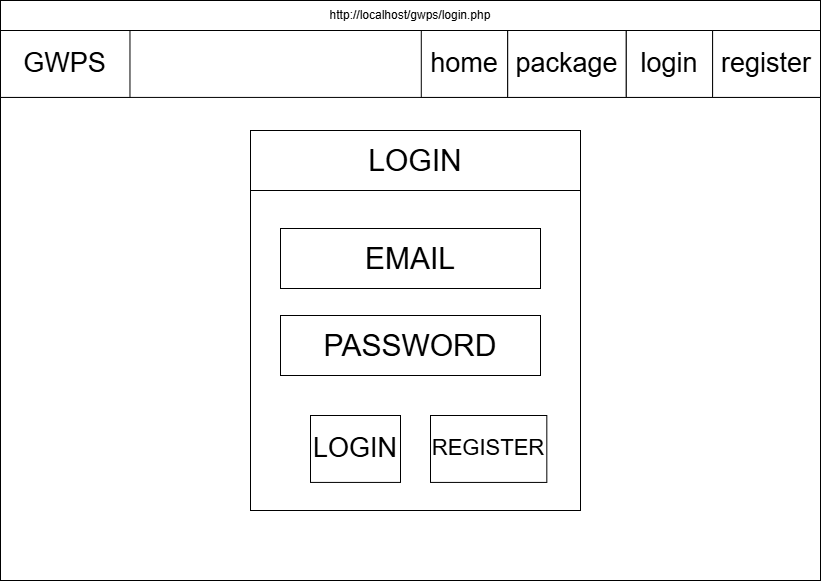

The diagram above was exported from draw.io. Its source (the exported page's mxGraphModel, read from the mxfile embedded in the PNG):
<mxGraphModel dx="1097" dy="597" grid="1" gridSize="10" guides="1" tooltips="1" connect="1" arrows="1" fold="1" page="1" pageScale="1" pageWidth="827" pageHeight="583" math="0" shadow="0">
  <root>
    <mxCell id="0" />
    <mxCell id="1" parent="0" />
    <mxCell id="kVy3P8yhF3Awcbwi_ZaX-238" connectable="0" parent="1" style="group" value="" vertex="1">
      <mxGeometry height="580" width="820" x="120" y="295" as="geometry" />
    </mxCell>
    <mxCell id="kVy3P8yhF3Awcbwi_ZaX-239" parent="kVy3P8yhF3Awcbwi_ZaX-238" style="rounded=0;whiteSpace=wrap;html=1;fillColor=none;" value="" vertex="1">
      <mxGeometry height="580" width="820" as="geometry" />
    </mxCell>
    <mxCell id="kVy3P8yhF3Awcbwi_ZaX-240" parent="kVy3P8yhF3Awcbwi_ZaX-238" style="rounded=0;whiteSpace=wrap;html=1;fillColor=none;" value="" vertex="1">
      <mxGeometry height="66.9230769230769" width="820" y="30" as="geometry" />
    </mxCell>
    <mxCell id="kVy3P8yhF3Awcbwi_ZaX-241" parent="kVy3P8yhF3Awcbwi_ZaX-238" style="rounded=0;whiteSpace=wrap;html=1;" value="&lt;font style=&quot;font-size: 27px;&quot;&gt;GWPS&lt;/font&gt;" vertex="1">
      <mxGeometry height="66.9230769230769" width="129.47368421052633" y="30" as="geometry" />
    </mxCell>
    <mxCell id="kVy3P8yhF3Awcbwi_ZaX-242" parent="kVy3P8yhF3Awcbwi_ZaX-238" style="rounded=0;whiteSpace=wrap;html=1;" value="&lt;font style=&quot;font-size: 27px;&quot;&gt;package&lt;/font&gt;" vertex="1">
      <mxGeometry height="66.9230769230769" width="118.68421052631581" x="507.10526315789485" y="30" as="geometry" />
    </mxCell>
    <mxCell id="kVy3P8yhF3Awcbwi_ZaX-243" parent="kVy3P8yhF3Awcbwi_ZaX-238" style="rounded=0;whiteSpace=wrap;html=1;" value="&lt;font style=&quot;font-size: 27px;&quot;&gt;login&lt;/font&gt;" vertex="1">
      <mxGeometry height="66.9230769230769" width="86.31578947368422" x="625.7894736842105" y="30" as="geometry" />
    </mxCell>
    <mxCell id="kVy3P8yhF3Awcbwi_ZaX-244" parent="kVy3P8yhF3Awcbwi_ZaX-238" style="rounded=0;whiteSpace=wrap;html=1;" value="&lt;font style=&quot;font-size: 27px;&quot;&gt;register&lt;/font&gt;" vertex="1">
      <mxGeometry height="66.9230769230769" width="107.89473684210527" x="712.1052631578948" y="30" as="geometry" />
    </mxCell>
    <mxCell id="kVy3P8yhF3Awcbwi_ZaX-245" parent="kVy3P8yhF3Awcbwi_ZaX-238" style="rounded=0;whiteSpace=wrap;html=1;" value="&lt;font style=&quot;font-size: 27px;&quot;&gt;home&lt;/font&gt;" vertex="1">
      <mxGeometry height="66.9230769230769" width="86.31578947368422" x="420.7894736842106" y="30" as="geometry" />
    </mxCell>
    <mxCell id="kVy3P8yhF3Awcbwi_ZaX-251" parent="kVy3P8yhF3Awcbwi_ZaX-238" style="text;html=1;whiteSpace=wrap;strokeColor=none;fillColor=none;align=center;verticalAlign=middle;rounded=0;" value="http://localhost/gwps/login.php" vertex="1">
      <mxGeometry height="30" width="820" as="geometry" />
    </mxCell>
    <mxCell id="kVy3P8yhF3Awcbwi_ZaX-264" parent="kVy3P8yhF3Awcbwi_ZaX-238" style="rounded=0;whiteSpace=wrap;html=1;fillColor=none;" value="" vertex="1">
      <mxGeometry height="380" width="330" x="250" y="130" as="geometry" />
    </mxCell>
    <mxCell id="kVy3P8yhF3Awcbwi_ZaX-265" parent="kVy3P8yhF3Awcbwi_ZaX-238" style="rounded=0;whiteSpace=wrap;html=1;" value="&lt;span style=&quot;font-size: 30px;&quot;&gt;LOGIN&lt;/span&gt;" vertex="1">
      <mxGeometry height="60" width="330" x="250" y="130" as="geometry" />
    </mxCell>
    <mxCell id="kVy3P8yhF3Awcbwi_ZaX-266" parent="kVy3P8yhF3Awcbwi_ZaX-238" style="rounded=0;whiteSpace=wrap;html=1;" value="&lt;span style=&quot;font-size: 30px;&quot;&gt;EMAIL&lt;/span&gt;" vertex="1">
      <mxGeometry height="60" width="260" x="280" y="228" as="geometry" />
    </mxCell>
    <mxCell id="kVy3P8yhF3Awcbwi_ZaX-267" parent="kVy3P8yhF3Awcbwi_ZaX-238" style="rounded=0;whiteSpace=wrap;html=1;" value="&lt;span style=&quot;font-size: 30px;&quot;&gt;PASSWORD&lt;/span&gt;" vertex="1">
      <mxGeometry height="60" width="260" x="280" y="315" as="geometry" />
    </mxCell>
    <mxCell id="kVy3P8yhF3Awcbwi_ZaX-268" parent="kVy3P8yhF3Awcbwi_ZaX-238" style="rounded=0;whiteSpace=wrap;html=1;" value="&lt;font style=&quot;font-size: 27px;&quot;&gt;LOGIN&lt;/font&gt;" vertex="1">
      <mxGeometry height="66.92" width="90" x="310" y="415" as="geometry" />
    </mxCell>
    <mxCell id="kVy3P8yhF3Awcbwi_ZaX-269" parent="kVy3P8yhF3Awcbwi_ZaX-238" style="rounded=0;whiteSpace=wrap;html=1;" value="&lt;font style=&quot;font-size: 22px;&quot;&gt;REGISTER&lt;/font&gt;" vertex="1">
      <mxGeometry height="66.92" width="116.32" x="430" y="415" as="geometry" />
    </mxCell>
  </root>
</mxGraphModel>